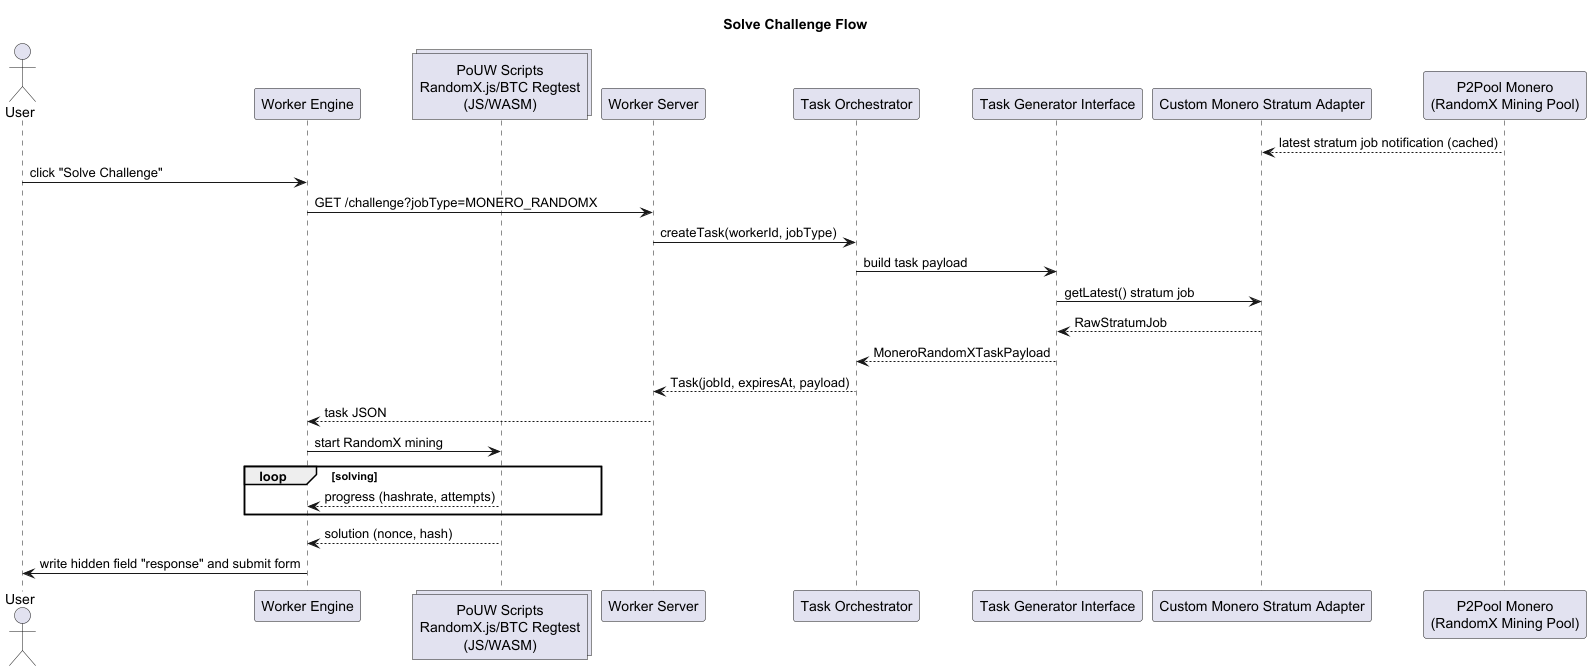

The diagram above was rendered by PlantUML. Its source (embedded in the PNG):
@startuml
title Solve Challenge Flow

skinparam shadowing false
skinparam responseMessageBelowArrow true

actor User
participant "Worker Engine" as Worker
collections "PoUW Scripts\nRandomX.js/BTC Regtest\n(JS/WASM)" as Miner

participant "Worker Server" as WorkerServer
participant "Task Orchestrator" as Orchestrator
participant "Task Generator Interface" as TaskIF
participant "Custom Monero Stratum Adapter" as MoneroAdapter
participant "P2Pool Monero\n(RandomX Mining Pool)" as P2Pool

P2Pool --> MoneroAdapter: latest stratum job notification (cached)

User -> Worker: click "Solve Challenge"
Worker -> WorkerServer: GET /challenge?jobType=MONERO_RANDOMX
WorkerServer -> Orchestrator: createTask(workerId, jobType)
Orchestrator -> TaskIF: build task payload
TaskIF -> MoneroAdapter: getLatest() stratum job
MoneroAdapter --> TaskIF: RawStratumJob
TaskIF --> Orchestrator: MoneroRandomXTaskPayload
Orchestrator --> WorkerServer: Task(jobId, expiresAt, payload)
WorkerServer --> Worker: task JSON

Worker -> Miner: start RandomX mining
loop solving
Miner --> Worker: progress (hashrate, attempts)
end
Miner --> Worker: solution (nonce, hash)
Worker -> User: write hidden field "response" and submit form

@enduml